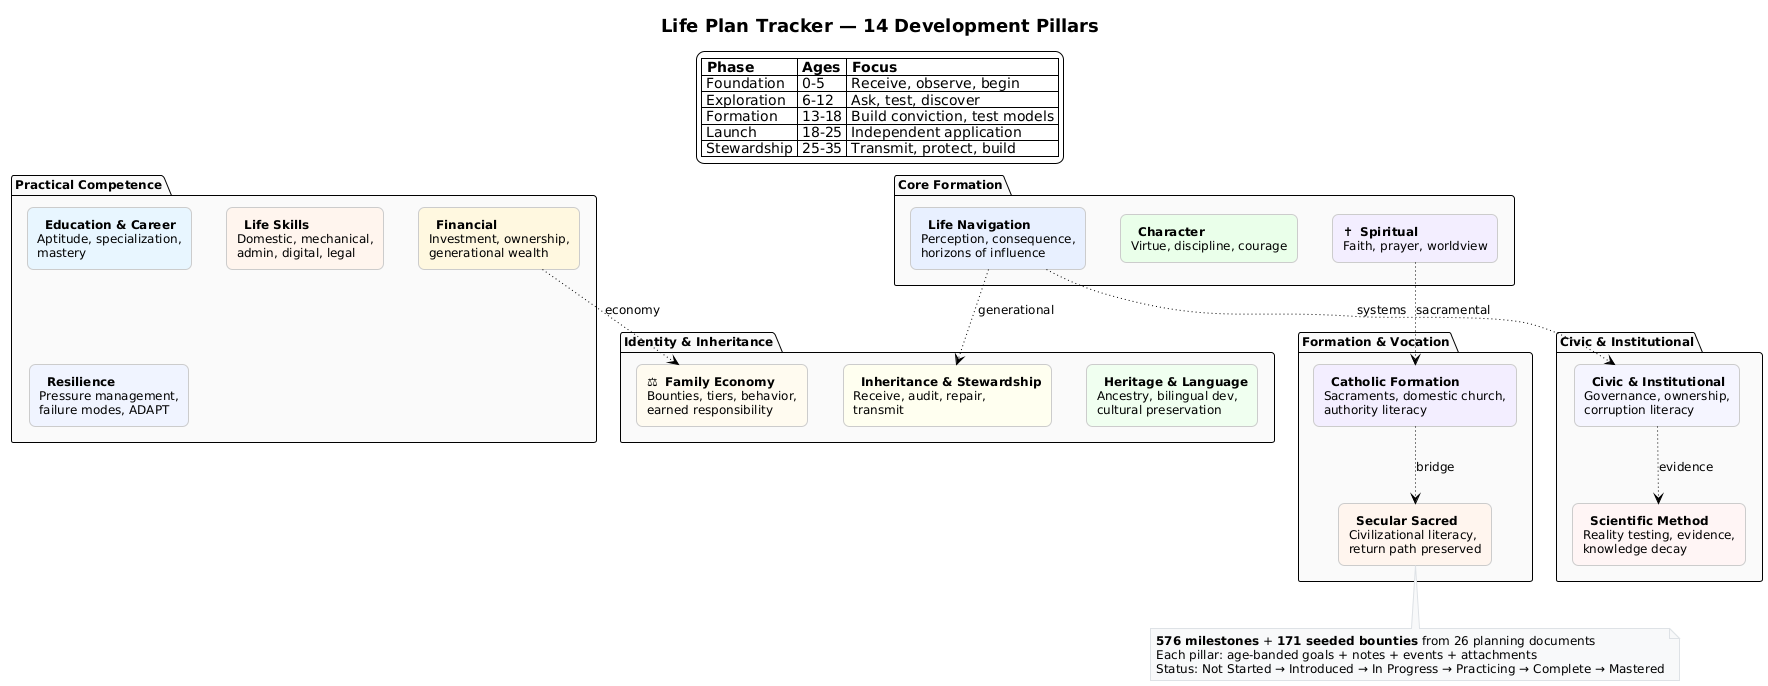

The diagram above was rendered by PlantUML. Its source (embedded in the PNG):
@startuml pillars_all
!theme plain
skinparam backgroundColor #FFFFFF
skinparam defaultFontSize 12
skinparam defaultFontName "Segoe UI, Helvetica, Arial, sans-serif"
skinparam titleFontSize 18
skinparam titleFontStyle bold
skinparam rectangle {
  roundCorner 12
  shadowing false
  borderColor #CCCCCC
}
skinparam note {
  backgroundColor #F8F9FA
  borderColor #DEE2E6
}

title Life Plan Tracker — 14 Development Pillars

legend top center
  |= Phase |= Ages |= Focus |
  | Foundation | 0-5 | Receive, observe, begin |
  | Exploration | 6-12 | Ask, test, discover |
  | Formation | 13-18 | Build conviction, test models |
  | Launch | 18-25 | Independent application |
  | Stewardship | 25-35 | Transmit, protect, build |
end legend

package "Core Formation" as core #FAFAFA {
  rectangle "✝  **Spiritual**\nFaith, prayer, worldview" as sp #F3EEFF
  rectangle "🛡  **Character**\nVirtue, discipline, courage" as ch #EAFFEA
  rectangle "🧭  **Life Navigation**\nPerception, consequence,\nhorizons of influence" as dn #E8F0FF
}

package "Practical Competence" as prac #FAFAFA {
  rectangle "💰  **Financial**\nInvestment, ownership,\ngenerational wealth" as fi #FFF8E0
  rectangle "🎓  **Education & Career**\nAptitude, specialization,\nmastery" as ed #E8F6FF
  rectangle "🔧  **Life Skills**\nDomestic, mechanical,\nadmin, digital, legal" as ls #FFF5EE
  rectangle "🏔  **Resilience**\nPressure management,\nfailure modes, ADAPT" as re #F0F4FF
}

package "Identity & Inheritance" as ident #FAFAFA {
  rectangle "🌳  **Heritage & Language**\nAncestry, bilingual dev,\ncultural preservation" as he #F0FFF0
  rectangle "📜  **Inheritance & Stewardship**\nReceive, audit, repair,\ntransmit" as is_ #FFFFF0
  rectangle "⚖  **Family Economy**\nBounties, tiers, behavior,\nearned responsibility" as ec #FFFBF0
}

package "Civic & Institutional" as civic #FAFAFA {
  rectangle "🏛  **Civic & Institutional**\nGovernance, ownership,\ncorruption literacy" as ci #F5F5FF
  rectangle "🔬  **Scientific Method**\nReality testing, evidence,\nknowledge decay" as sm #FFF5F5
}

package "Formation & Vocation" as form #FAFAFA {
  rectangle "⛪  **Catholic Formation**\nSacraments, domestic church,\nauthority literacy" as cf #F3EEFF
  rectangle "🌅  **Secular Sacred**\nCivilizational literacy,\nreturn path preserved" as ss #FFF5EE
}

' Relationships (subtle)
dn -[dotted]-> ci : systems
dn -[dotted]-> is_ : generational
sp -[dotted]-> cf : sacramental
cf -[dotted]-> ss : bridge
fi -[dotted]-> ec : economy
ci -[dotted]-> sm : evidence

note bottom
  **576 milestones** + **171 seeded bounties** from 26 planning documents
  Each pillar: age-banded goals + notes + events + attachments
  Status: Not Started → Introduced → In Progress → Practicing → Complete → Mastered
end note
@enduml